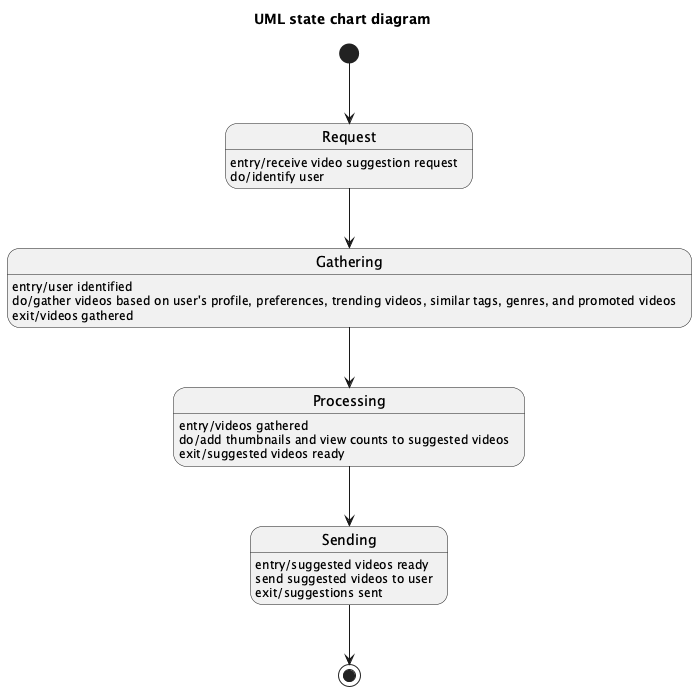

The diagram above was rendered by PlantUML. Its source (embedded in the PNG):
@startuml
title UML state chart diagram

state "Request" as Request
Request : entry/receive video suggestion request
Request : do/identify user

state "Gathering" as Gathering
Gathering : entry/user identified
Gathering : do/gather videos based on user's profile, preferences, trending videos, similar tags, genres, and promoted videos
Gathering : exit/videos gathered

state "Processing" as Processing
Processing : entry/videos gathered
Processing : do/add thumbnails and view counts to suggested videos
Processing : exit/suggested videos ready

state "Sending" as Sending
Sending : entry/suggested videos ready
Sending : send suggested videos to user
Sending : exit/suggestions sent

[*] --> Request
Request --> Gathering
Gathering --> Processing
Processing --> Sending
Sending --> [*]
@enduml